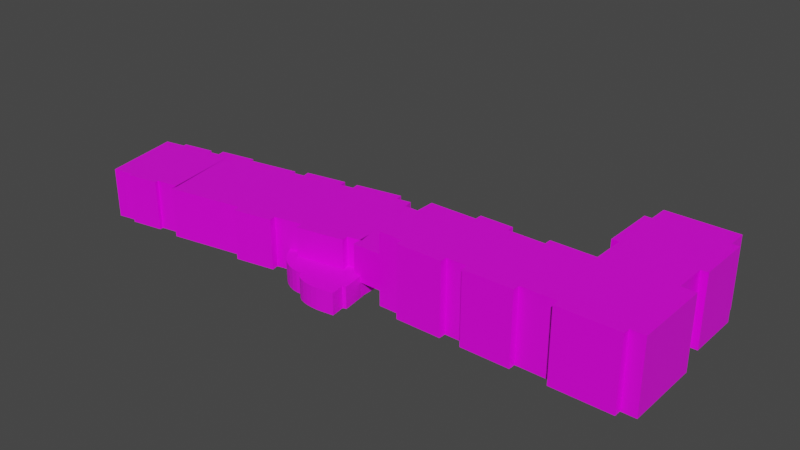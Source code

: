 # Source: TheFrank2.blend  (saved by Blender 2.90.8; exported with 4.5.12 LTS)
import bpy
from mathutils import Matrix  # noqa: F401  (used for matrix-valued properties, if any)

bpy.ops.wm.read_factory_settings(use_empty=True)
scene = bpy.context.scene
scene.name = 'Scene'

# ---- collections
col_collection = bpy.data.collections.new('Collection'); scene.collection.children.link(col_collection)

# ---- images (referenced by path relative to the original .blend; pixels are not part of the script)
import os
ASSET_DIR = os.environ.get("B2B_ASSET_DIR", "")  # directory of the original .blend (textures are referenced by path, not embedded)
HERE = os.path.dirname(os.path.abspath(__file__))  # packed textures are extracted next to this script under _unpacked/

def load_image(name, relpath, width, height, colorspace="sRGB"):
    """Load a texture the original file referenced (path relative to the .blend, or extracted next to this script)."""
    p = next((c for c in (os.path.join(HERE, relpath), os.path.join(ASSET_DIR, relpath)) if relpath and os.path.exists(c)), "")
    if p:
        img = bpy.data.images.load(p, check_existing=True)
        img.name = name
    else:  # same state as the original file: an image datablock whose file is absent (Cycles renders it pink)
        img = bpy.data.images.new(name, width, height)
        img.source = "FILE"
        img.filepath = "//" + (relpath or name)
    img.colorspace_settings.name = colorspace
    return img
img_material_base_color = load_image('Material Base Color', 'Downloads/Frank1.png', 1024, 1024, 'sRGB')
img_material_001_base_color = load_image('Material.001 Base Color', 'Downloads/Frank2.png', 1024, 1024, 'sRGB')

# ---- materials (node trees are filled in below, after node groups)
mat_material = bpy.data.materials.new('Material')
mat_material.alpha_threshold = 0.0
mat_material.use_transparent_shadow = False
mat_material.line_color = (0.0, 0.0, 0.0, 1.0)
mat_material_001 = bpy.data.materials.new('Material.001')
mat_material_001.use_transparent_shadow = False

# ---- material node trees
mat_material.use_nodes = True; mat_material.node_tree.nodes.clear()
_N = mat_material.node_tree.nodes; _L = mat_material.node_tree.links
n0 = _N.new('ShaderNodeOutputMaterial'); n0.name = 'Material Output'; n0.location = (300, 300)
n1 = _N.new('ShaderNodeBsdfPrincipled'); n1.name = 'Principled BSDF'; n1.location = (10, 300)
n1.distribution = 'GGX'
n1.subsurface_method = 'RANDOM_WALK_SKIN'
n1.inputs[2].default_value = 0.4
n1.inputs[3].default_value = 1.45
n1.inputs[27].default_value = (0.0, 0.0, 0.0, 1.0)
n1.inputs[28].default_value = 1.0
n2 = _N.new('ShaderNodeTexImage'); n2.name = 'Image Texture'; n2.location = (-280, 260)
n2.image = img_material_base_color
_L.new(n1.outputs[0], n0.inputs[0])
_L.new(n2.outputs[0], n1.inputs[0])
n0.is_active_output = True
mat_material_001.use_nodes = True; mat_material_001.node_tree.nodes.clear()
_N = mat_material_001.node_tree.nodes; _L = mat_material_001.node_tree.links
n0 = _N.new('ShaderNodeBsdfPrincipled'); n0.name = 'Principled BSDF'; n0.location = (10, 300)
n0.distribution = 'GGX'
n0.subsurface_method = 'BURLEY'
n0.inputs[3].default_value = 1.45
n0.inputs[27].default_value = (0.0, 0.0, 0.0, 1.0)
n0.inputs[28].default_value = 1.0
n1 = _N.new('ShaderNodeOutputMaterial'); n1.name = 'Material Output'; n1.location = (300, 300)
n2 = _N.new('ShaderNodeTexImage'); n2.name = 'Image Texture'; n2.location = (-280, 260)
n2.image = img_material_001_base_color
_L.new(n0.outputs[0], n1.inputs[0])
_L.new(n2.outputs[0], n0.inputs[0])
n1.is_active_output = True

# ---- world
world_world = bpy.data.worlds.new('World'); scene.world = world_world
world_world.use_nodes = True; world_world.node_tree.nodes.clear()
_N = world_world.node_tree.nodes; _L = world_world.node_tree.links
n0 = _N.new('ShaderNodeOutputWorld'); n0.name = 'World Output'; n0.location = (300, 300)
n1 = _N.new('ShaderNodeBackground'); n1.name = 'Background'; n1.location = (10, 300)
n1.inputs[0].default_value = (0.05088, 0.05088, 0.05088, 1.0)
_L.new(n1.outputs[0], n0.inputs[0])
n0.is_active_output = True
world_world.color = (0.05088, 0.05088, 0.05088)
world_world.use_sun_shadow = False
world_world.sun_shadow_jitter_overblur = 0.0

# ---- meshes
me_cube = bpy.data.meshes.new('Cube')
me_cube.from_pydata([(1.0, 1.0, 1.0), (1.0, 1.0, -1.0), (1.0, -1.0, 1.0), (1.0, -1.0, -1.0), (-1.0, 1.0, 1.0), (-1.0, 1.0, -1.0), (-1.0, -1.0, 1.0), (-1.0, -1.0, -1.0), (-1.0, -0.25, -1.0), (1.0, -0.25, 1.0), (-1.0, -0.25, 1.0), (1.0, -0.25, -1.0), (-5.5, -0.25, -1.0), (-5.5, -1.0, -1.0), (-5.5, -1.0, 1.0), (-5.5, -0.25, 1.0), (-1.0, 0.7812, 1.0), (1.0, 0.7812, -1.0), (-1.0, 0.7812, -1.0), (1.0, 0.7812, 1.0), (-1.0, 0.1883, -1.0), (1.0, 0.1883, 1.0), (-1.0, 0.1883, 1.0), (1.0, 0.1883, -1.0), (-1.2, 0.1883, 1.0), (-1.2, 0.7812, 1.0), (-1.2, 0.7812, -1.0), (-1.2, 0.1883, -1.0), (1.2, 0.1883, -1.0), (1.2, 0.7812, -1.0), (1.2, 0.7812, 1.0), (1.2, 0.1883, 1.0), (-1.0, -1.0, 1.0), (-1.0, -1.0, -1.0), (-1.0, -0.25, 1.0), (-1.0, -0.25, -1.0), (-2.238, -1.0, 1.0), (-2.238, -0.25, 1.0), (-2.238, -1.0, -1.0), (-2.238, -0.25, -1.0), (-2.238, -0.1731, -1.0), (-1.0, -0.1731, -1.0), (-1.0, -0.1731, 1.0), (-2.238, -0.1731, 1.0), (-1.619, -1.0, -1.0), (-1.619, -0.25, -1.0), (-1.619, -1.0, 1.0), (-1.619, -0.25, 1.0), (-1.619, -0.1731, -1.0), (-1.619, -0.1731, 1.0), (-0.65, 1.0, -1.0), (-0.65, -1.0, 1.0), (-0.65, -1.0, -1.0), (-0.65, 1.0, 1.0), (-0.65, -0.25, -1.0), (-0.65, -0.25, 1.0), (-0.65, 0.7812, 1.0), (-0.65, 0.7812, -1.0), (-0.65, 0.1883, 1.0), (-0.65, 0.1883, -1.0), (1.0, -1.077, 1.0), (1.0, -1.077, -1.0), (-0.65, -1.077, -1.0), (-0.65, -1.077, 1.0), (-1.0, -0.1733, -1.0), (1.0, -0.1733, 1.0), (-1.0, -0.1733, 1.0), (1.0, -0.1733, -1.0), (-0.65, -0.1733, 1.0), (-0.65, -0.1733, -1.0), (1.4, -1.0, 1.0), (1.4, -1.0, -1.0), (1.4, -0.25, 1.0), (1.4, -0.1733, 1.0), (1.4, -0.25, -1.0), (1.4, -0.1733, -1.0), (-2.972, -1.0, 1.0), (-2.972, -0.25, 1.0), (-2.972, -1.0, -1.0), (-2.972, -0.25, -1.0), (-1.619, -1.077, 1.0), (-2.238, -1.077, 1.0), (-2.972, -1.077, -1.0), (-2.238, -1.077, -1.0), (-1.619, -1.077, -1.0), (-2.972, -1.077, 1.0), (-3.54, -1.0, 1.0), (-3.54, -0.25, 1.0), (-3.54, -1.0, -1.0), (-3.54, -0.25, -1.0), (-4.814, -1.0, 1.0), (-4.814, -0.25, 1.0), (-4.814, -1.0, -1.0), (-4.814, -0.25, -1.0), (-4.814, -1.077, -1.0), (-3.54, -1.077, -1.0), (-3.54, -1.077, 1.0), (-4.814, -1.077, 1.0), (-3.256, -1.0, -1.0), (-3.256, -0.25, -1.0), (-3.256, -1.0, 1.0), (-3.256, -0.25, 1.0), (-4.177, -1.0, -1.0), (-4.177, -0.25, -1.0), (-4.177, -1.0, 1.0), (-4.177, -0.25, 1.0), (-4.177, -1.077, -1.0), (-4.177, -1.077, 1.0), (-3.256, -0.1731, 1.0), (-3.54, -0.1731, 1.0), (-4.177, -0.1731, -1.0), (-3.54, -0.1731, -1.0), (-3.256, -0.1731, -1.0), (-4.177, -0.1731, 1.0), (1.0, 1.0, 0.3), (-1.0, -1.0, 0.3), (1.0, -1.0, 0.3), (-1.0, 1.0, 0.3), (-1.0, -0.25, 0.3), (-5.5, -1.0, 0.4), (-5.5, -0.25, 0.4), (1.0, 0.7812, 0.3), (-1.0, 0.7812, 0.3), (-1.0, 0.1883, 0.3), (1.0, 0.1883, 0.3), (-1.2, 0.7812, 0.3), (-1.2, 0.1883, 0.3), (1.2, 0.7812, 0.3), (1.2, 0.1883, 0.3), (-1.0, -0.25, 0.3), (-1.0, -1.0, 0.3), (-2.238, -0.25, 0.3), (-1.0, -0.1731, 0.3), (-2.238, -0.1731, 0.3), (-1.619, -0.1731, 0.3), (-1.619, -1.0, 0.3), (-0.65, 1.0, 0.3), (-0.65, -1.0, 0.3), (1.0, -1.077, 0.3), (-0.65, -1.077, 0.3), (-1.0, -0.1733, 0.3), (1.0, -0.1733, 0.3), (1.4, -1.0, 0.3), (1.4, -0.25, 0.3), (1.4, -0.1733, 0.3), (-2.972, -0.25, 0.3), (-2.972, -1.0, 0.3), (-2.238, -1.077, 0.3), (-1.619, -1.077, 0.3), (-2.972, -1.077, 0.3), (-3.54, -1.0, 0.3), (-4.814, -0.25, 0.4), (-4.814, -1.0, 0.3), (-3.54, -1.077, 0.3), (-4.814, -1.077, 0.3), (-3.256, -1.0, 0.3), (-3.256, -0.25, 0.3), (-4.177, -1.077, 0.3), (-4.177, -0.25, 0.3), (-3.54, -0.1731, 0.3), (-3.256, -0.1731, 0.3), (-4.177, -0.1731, 0.3), (-5.5, -0.09615, 0.4), (-5.5, -0.09615, -1.0), (-4.814, -0.09615, -1.0), (-4.814, -0.09615, 0.4), (-1.0, -0.7563, -1.0), (1.0, -0.7563, 1.0), (-1.0, -0.7563, 1.0), (1.0, -0.7563, -1.0), (-5.5, -0.7563, -1.0), (-5.5, -0.7563, 1.0), (-1.0, -0.7563, -1.0), (-1.0, -0.7563, 1.0), (-2.238, -0.7563, -1.0), (-2.238, -0.7563, 1.0), (-1.619, -0.7563, 1.0), (-1.619, -0.7563, -1.0), (-0.65, -0.7563, -1.0), (-0.65, -0.7563, 1.0), (1.4, -0.7563, 1.0), (1.4, -0.7563, -1.0), (-2.972, -0.7563, -1.0), (-2.972, -0.7563, 1.0), (-3.54, -0.7563, -1.0), (-3.54, -0.7563, 1.0), (-4.814, -0.7563, -1.0), (-4.814, -0.7563, 1.0), (-3.256, -0.7563, 1.0), (-3.256, -0.7563, -1.0), (-4.177, -0.7563, 1.0), (-4.177, -0.7563, -1.0), (1.4, -0.7563, 0.3), (-5.5, -0.7563, 0.4), (1.0, 1.0, -0.5775), (1.0, -1.0, -0.5775), (-1.0, 1.0, -0.5775), (-1.0, -0.25, -0.5775), (-5.5, -0.25, -0.5775), (1.0, 0.7812, -0.5775), (-1.0, 0.7812, -0.5775), (-1.0, 0.1883, -0.5775), (1.0, 0.1883, -0.5775), (-1.2, 0.7812, -0.5775), (-1.2, 0.1883, -0.5775), (1.2, 0.7812, -0.5775), (1.2, 0.1883, -0.5775), (-1.0, -1.0, -0.5775), (-1.619, -1.0, -0.5775), (-0.65, 1.0, -0.5775), (-0.65, -1.0, -0.5775), (1.0, -1.077, -0.5775), (-0.65, -1.077, -0.5775), (-1.0, -0.1733, -0.5775), (1.0, -0.1733, -0.5775), (1.4, -1.0, -0.5775), (1.4, -0.25, -0.5775), (1.4, -0.1733, -0.5775), (-2.972, -1.0, -0.5775), (-2.238, -1.077, -0.5775), (-1.619, -1.077, -0.5775), (-2.972, -1.077, -0.5775), (-3.54, -1.0, -0.5775), (-4.814, -1.0, -0.5775), (-3.54, -1.077, -0.5775), (-4.814, -1.077, -0.5775), (-3.256, -1.0, -0.5775), (-4.177, -1.077, -0.5775), (-1.0, -1.0, -0.5775), (-5.5, -1.0, -0.5775), (-1.0, -0.25, -0.5775), (-2.238, -0.25, -0.5775), (-1.0, -0.1731, -0.5775), (-2.238, -0.1731, -0.5775), (-1.619, -0.1731, -0.5775), (-2.972, -0.25, -0.5775), (-4.814, -0.25, -0.5775), (-3.256, -0.25, -0.5775), (-4.177, -0.25, -0.5775), (-3.54, -0.1731, -0.5775), (-3.256, -0.1731, -0.5775), (-4.177, -0.1731, -0.5775), (-5.5, -0.09615, -0.5775), (-4.814, -0.09615, -0.5775), (-5.5, -0.7563, -0.5775), (1.4, -0.7563, -0.5775), (-6.1, -1.0, -0.5775), (-6.1, -1.0, 0.4), (-6.1, -0.7563, 0.4), (-6.1, -0.25, 0.4), (-6.1, -0.09615, 0.4), (-6.1, -0.25, -0.5775), (-6.1, -0.09615, -0.5775), (-6.1, -0.7563, -0.5775), (-6.3, -1.0, -0.5775), (-6.3, -1.0, 0.4), (-6.341, -0.7563, 0.4), (-6.58, -0.25, 0.4), (-6.645, -0.09615, 0.4), (-6.58, -0.25, -0.5775), (-6.645, -0.09615, -0.5775), (-6.341, -0.7563, -0.5775), (-6.1, -1.0, -0.9775), (-6.1, -0.7563, -0.9775), (-6.1, -0.25, -0.9775), (-6.1, -0.09615, -0.9775), (-6.3, -1.0, -0.9775), (-6.3, -0.7563, -0.9775), (-6.58, -0.25, -0.9775), (-6.645, -0.09615, -0.9775), (-14.15, -1.363, -1.0), (-14.15, -1.363, 0.4), (-14.57, -0.5307, -1.0), (-14.57, -0.5307, 0.4), (-6.276, -0.9054, -1.0), (-6.276, -0.9054, 0.4), (-6.693, 0.003627, -1.0), (-6.693, 0.003627, 0.4), (-14.15, -1.363, -0.405), (-14.57, -0.5307, -0.405), (-6.693, 0.003627, -0.405), (-6.276, -0.9054, -0.405), (-7.087, -0.02309, -1.0), (-7.087, -0.02309, 0.4), (-6.67, -0.9321, -1.0), (-6.67, -0.9321, 0.4), (-6.67, -0.9321, -0.405), (-7.087, -0.02309, -0.405), (-8.397, -0.1119, -1.0), (-7.98, -1.021, 0.4), (-7.98, -1.021, -0.405), (-8.397, -0.1119, 0.4), (-7.98, -1.021, -1.0), (-8.397, -0.1119, -0.405), (-6.636, -1.008, 0.4), (-6.636, -1.008, -0.405), (-7.945, -1.097, 0.4), (-7.945, -1.097, -0.405), (-8.432, -0.03616, 0.4), (-7.122, 0.05267, 0.4), (-8.432, -0.03616, -0.405), (-7.122, 0.05267, -0.405), (-7.122, 0.05267, -1.0), (-8.432, -0.03616, -1.0), (-8.767, -0.137, -1.0), (-8.351, -1.046, 0.4), (-8.351, -1.046, -0.405), (-8.767, -0.137, 0.4), (-8.351, -1.046, -1.0), (-8.767, -0.137, -0.405), (-9.928, -0.2158, -1.0), (-9.511, -1.125, 0.4), (-12.42, -0.385, -1.0), (-9.928, -0.2158, 0.4), (-9.511, -1.125, -1.0), (-9.928, -0.2158, -0.405), (-9.963, -0.14, 0.4), (-8.802, -0.06129, 0.4), (-9.963, -0.14, -0.405), (-8.802, -0.06129, -0.405), (-8.802, -0.06129, -1.0), (-9.963, -0.14, -1.0), (-9.174, -0.1646, 0.4), (-8.757, -1.074, -1.0), (-9.174, -0.1646, -1.0), (-8.757, -1.074, 0.4), (-8.757, -1.074, -0.405), (-9.208, -0.08884, 0.4), (-9.208, -0.08884, -0.405), (-9.208, -0.08884, -1.0), (-10.28, -0.2394, -1.0), (-9.86, -1.148, 0.4), (-9.86, -1.148, -0.405), (-10.28, -0.2394, 0.4), (-9.86, -1.148, -1.0), (-10.28, -0.2394, -0.405), (-8.722, -1.149, 0.4), (-9.477, -1.201, 0.4), (-8.722, -1.149, -0.405), (-9.477, -1.201, -0.405), (-9.825, -1.224, -1.0), (-9.477, -1.201, -1.0), (-8.722, -1.149, -1.0), (-9.825, -1.224, 0.4), (-9.825, -1.224, -0.405), (-12.01, -1.294, 0.4), (-12.01, -1.294, -0.405), (-12.42, -0.385, 0.4), (-12.01, -1.294, -1.0), (-12.42, -0.385, -0.405), (-12.42, -0.385, -1.0), (-12.01, -1.217, 0.4), (-12.01, -1.217, -0.405), (-12.42, -0.385, 0.4), (-12.01, -1.217, -1.0), (-12.42, -0.385, -0.405), (-13.98, -0.4906, -1.0), (-13.56, -1.323, 0.4), (-13.56, -1.323, -0.405), (-13.98, -0.4906, 0.4), (-13.56, -1.323, -1.0), (-13.98, -0.4906, -0.405), (-13.09, -0.4299, 0.4), (-12.67, -1.262, -1.0), (-13.09, -0.4299, -0.405), (-13.09, -0.4299, -1.0), (-12.67, -1.262, 0.4), (-12.67, -1.262, -0.405), (-12.65, -1.3, 0.4), (-13.55, -1.361, 0.4), (-12.65, -1.3, -0.405), (-13.55, -1.361, -0.405), (-13.55, -1.361, -1.0), (-12.65, -1.3, -1.0), (-13.1, -0.392, -1.0), (-14.0, -0.4527, -1.0), (-14.0, -0.4527, 0.4), (-14.0, -0.4527, -0.405), (-13.1, -0.392, 0.4), (-13.1, -0.392, -0.405), (-11.73, -0.3377, 0.4), (-11.31, -1.247, -1.0), (-11.73, -0.3377, -0.405), (-11.73, -0.3377, -1.0), (-11.31, -1.247, 0.4), (-11.31, -1.247, -0.405), (-12.75, -0.4075, 0.4), (-12.34, -1.24, -1.0), (-12.75, -0.4075, -0.405), (-12.75, -0.4075, -1.0), (-12.34, -1.24, 0.4), (-12.34, -1.24, -0.405), (-11.76, -0.2619, -1.0), (-12.46, -0.3093, -1.0), (-12.46, -0.3093, 0.4), (-12.46, -0.3093, -0.405), (-12.79, -0.3317, 0.4), (-12.46, -0.3093, 0.4), (-12.79, -0.3317, -0.405), (-12.46, -0.3093, -0.405), (-12.46, -0.3093, -1.0), (-11.76, -0.2619, 0.4), (-11.76, -0.2619, -0.405), (-12.79, -0.3317, -1.0), (-11.73, -0.3377, 0.4), (-10.28, -0.2394, 0.4), (-11.73, -0.3377, -0.405), (-10.28, -0.2394, -0.405), (-10.28, -0.2394, -1.0), (-11.73, -0.3377, -1.0), (-11.74, -0.2998, 0.4), (-10.29, -0.2015, 0.4), (-11.74, -0.2998, -0.405), (-10.29, -0.2015, -0.405), (-10.29, -0.2015, -1.0), (-11.74, -0.2998, -1.0), (-8.459, -0.9045, -1.0), (-8.459, -0.9045, -0.4), (-6.113, -1.244, -1.0), (-6.113, -1.244, -0.4), (-6.28, -0.7867, -1.0), (-6.28, -0.7867, -0.4), (-7.469, -0.851, -1.0), (-7.469, -0.851, -0.4), (-7.302, -1.308, -1.0), (-7.302, -1.308, -0.4), (-6.058, -1.396, -0.4), (-6.058, -1.396, -1.0), (-7.302, -1.308, -1.0), (-8.459, -0.9045, -1.0), (-7.459, -1.311, -1.0), (-7.616, -1.302, -1.0), (-7.77, -1.282, -1.0), (-7.916, -1.252, -1.0), (-8.051, -1.212, -1.0), (-8.172, -1.163, -1.0), (-8.275, -1.106, -1.0), (-8.359, -1.043, -1.0), (-8.421, -0.9753, -1.0), (-8.459, -0.9045, -0.4), (-7.302, -1.308, -0.4), (-8.421, -0.9753, -0.4), (-8.359, -1.043, -0.4), (-8.275, -1.106, -0.4), (-8.172, -1.163, -0.4), (-8.051, -1.212, -0.4), (-7.916, -1.252, -0.4), (-7.77, -1.282, -0.4), (-7.616, -1.302, -0.4), (-7.459, -1.311, -0.4), (-6.36, -1.412, -1.0), (-7.302, -1.308, -1.0), (-6.534, -1.419, -1.0), (-6.703, -1.419, -1.0), (-6.862, -1.413, -1.0), (-7.003, -1.402, -1.0), (-7.122, -1.385, -1.0), (-7.213, -1.363, -1.0), (-7.274, -1.337, -1.0), (-7.302, -1.308, -0.4), (-6.36, -1.412, -0.4), (-7.274, -1.337, -0.4), (-7.213, -1.363, -0.4), (-7.122, -1.385, -0.4), (-7.003, -1.402, -0.4), (-6.862, -1.413, -0.4), (-6.703, -1.419, -0.4), (-6.534, -1.419, -0.4), (-6.181, -0.7814, -0.4), (-6.181, -0.7814, -1.0), (-6.014, -1.238, -1.0), (-6.014, -1.238, -0.4)], [], [(179, 168, 6, 51), (137, 51, 6, 115), (122, 16, 4, 117), (178, 169, 3, 52), (11, 67, 75, 74), (136, 53, 0, 114), (141, 65, 73, 144), (69, 67, 11, 54), (152, 90, 14, 119), (68, 66, 10, 55), (193, 171, 15, 120), (187, 91, 15, 171), (186, 92, 13, 170), (236, 93, 164, 243), (53, 4, 16, 56), (50, 1, 17, 57), (114, 0, 19, 121), (18, 20, 27, 26), (140, 66, 22, 123), (56, 16, 22, 58), (57, 17, 23, 59), (121, 19, 30, 127), (126, 24, 25, 125), (22, 16, 25, 24), (200, 18, 26, 203), (123, 22, 24, 126), (127, 30, 31, 128), (202, 23, 28, 206), (19, 21, 31, 30), (23, 17, 29, 28), (197, 8, 35, 230), (166, 7, 33, 172), (168, 10, 34, 173), (115, 6, 32, 130), (47, 34, 42, 49), (177, 44, 38, 174), (176, 47, 37, 175), (218, 78, 82, 221), (234, 48, 40, 233), (45, 39, 40, 48), (131, 37, 43, 133), (230, 35, 41, 232), (35, 45, 48, 41), (232, 41, 48, 234), (130, 32, 46, 135), (173, 34, 47, 176), (172, 33, 44, 177), (37, 47, 49, 43), (18, 57, 59, 20), (19, 56, 58, 21), (5, 50, 57, 18), (0, 53, 56, 19), (65, 68, 55, 9), (64, 69, 54, 8), (117, 4, 53, 136), (166, 178, 52, 7), (52, 3, 61, 62), (167, 179, 51, 2), (138, 60, 63, 139), (116, 2, 60, 138), (210, 52, 62, 212), (2, 51, 63, 60), (20, 59, 69, 64), (21, 58, 68, 65), (118, 10, 66, 140), (58, 22, 66, 68), (59, 23, 67, 69), (124, 21, 65, 141), (192, 180, 70, 142), (144, 73, 72, 143), (195, 3, 71, 215), (169, 11, 74, 181), (65, 9, 72, 73), (167, 2, 70, 180), (231, 39, 79, 235), (174, 38, 78, 182), (175, 37, 77, 183), (36, 76, 85, 81), (148, 80, 81, 147), (147, 81, 85, 149), (78, 38, 83, 82), (135, 46, 80, 148), (46, 36, 81, 80), (38, 44, 84, 83), (237, 99, 112, 240), (189, 98, 88, 184), (188, 101, 87, 185), (155, 100, 86, 150), (238, 103, 93, 236), (191, 102, 92, 186), (190, 105, 91, 187), (102, 88, 95, 106), (157, 107, 97, 154), (150, 86, 96, 153), (104, 90, 97, 107), (223, 92, 94, 225), (146, 76, 100, 155), (183, 77, 101, 188), (182, 78, 98, 189), (235, 79, 99, 237), (86, 104, 107, 96), (153, 96, 107, 157), (92, 102, 106, 94), (185, 87, 105, 190), (184, 88, 102, 191), (105, 87, 109, 113), (240, 112, 111, 239), (239, 111, 110, 241), (89, 103, 110, 111), (99, 89, 111, 112), (87, 101, 108, 109), (158, 105, 113, 161), (238, 158, 161, 241), (109, 159, 161, 113), (108, 160, 159, 109), (224, 153, 157, 227), (77, 145, 156, 101), (218, 146, 155, 226), (90, 152, 154, 97), (222, 150, 153, 224), (227, 157, 154, 225), (105, 158, 151, 91), (226, 155, 150, 222), (101, 156, 160, 108), (208, 135, 148, 220), (219, 147, 149, 221), (220, 148, 147, 219), (37, 131, 145, 77), (2, 116, 142, 70), (217, 144, 143, 216), (245, 192, 142, 215), (202, 124, 141, 214), (197, 118, 140, 213), (51, 137, 139, 63), (195, 116, 138, 211), (211, 138, 139, 212), (196, 117, 136, 209), (207, 130, 135, 208), (42, 132, 134, 49), (34, 129, 132, 42), (231, 131, 133, 233), (49, 134, 133, 43), (76, 146, 149, 85), (228, 115, 130, 207), (10, 118, 129, 34), (21, 124, 128, 31), (205, 127, 128, 206), (201, 123, 126, 204), (16, 122, 125, 25), (204, 126, 125, 203), (199, 121, 127, 205), (213, 140, 123, 201), (194, 114, 121, 199), (91, 151, 120, 15), (242, 198, 251, 252), (223, 152, 119, 229), (214, 141, 144, 217), (209, 136, 114, 194), (200, 122, 117, 196), (210, 137, 115, 228), (243, 164, 163, 242), (120, 151, 165, 162), (93, 12, 163, 164), (193, 120, 249, 248), (244, 229, 246, 253), (216, 143, 192, 245), (89, 184, 191, 103), (86, 185, 190, 104), (79, 182, 189, 99), (76, 183, 188, 100), (104, 190, 187, 90), (103, 191, 186, 93), (100, 188, 185, 86), (99, 189, 184, 89), (36, 175, 183, 76), (39, 174, 182, 79), (9, 167, 180, 72), (3, 169, 181, 71), (143, 72, 180, 192), (9, 55, 179, 167), (8, 54, 178, 166), (35, 172, 177, 45), (32, 173, 176, 46), (46, 176, 175, 36), (45, 177, 174, 39), (6, 168, 173, 32), (8, 166, 172, 35), (93, 186, 170, 12), (90, 187, 171, 14), (119, 14, 171, 193), (54, 11, 169, 178), (55, 10, 168, 179), (74, 216, 245, 181), (13, 229, 244, 170), (12, 198, 242, 163), (165, 243, 242, 162), (52, 210, 228, 7), (18, 200, 196, 5), (50, 209, 194, 1), (67, 214, 217, 75), (92, 223, 229, 13), (170, 244, 198, 12), (1, 194, 199, 17), (64, 213, 201, 20), (17, 199, 205, 29), (27, 204, 203, 26), (20, 201, 204, 27), (29, 205, 206, 28), (7, 228, 207, 33), (39, 231, 233, 40), (33, 207, 208, 44), (5, 196, 209, 50), (61, 211, 212, 62), (3, 195, 211, 61), (8, 197, 213, 64), (23, 202, 214, 67), (181, 245, 215, 71), (75, 217, 216, 74), (84, 220, 219, 83), (83, 219, 221, 82), (44, 208, 220, 84), (98, 226, 222, 88), (106, 227, 225, 94), (88, 222, 224, 95), (78, 218, 226, 98), (95, 224, 227, 106), (103, 238, 241, 110), (159, 239, 241, 161), (160, 240, 239, 159), (145, 235, 237, 156), (152, 223, 225, 154), (158, 238, 236, 151), (156, 237, 240, 160), (131, 231, 235, 145), (116, 195, 215, 142), (137, 210, 212, 139), (132, 232, 234, 134), (129, 230, 232, 132), (134, 234, 233, 133), (146, 218, 221, 149), (118, 197, 230, 129), (124, 202, 206, 128), (122, 200, 203, 125), (151, 236, 243, 165), (246, 254, 266, 262), (246, 247, 255, 254), (249, 250, 258, 257), (229, 119, 247, 246), (120, 162, 250, 249), (198, 244, 253, 251), (162, 242, 252, 250), (119, 193, 248, 247), (261, 256, 257, 259), (259, 257, 258, 260), (254, 255, 256, 261), (253, 246, 262, 263), (250, 252, 260, 258), (247, 248, 256, 255), (248, 249, 257, 256), (251, 253, 263, 264), (264, 263, 267, 268), (263, 262, 266, 267), (265, 264, 268, 269), (261, 259, 268, 267), (254, 261, 267, 266), (260, 252, 265, 269), (252, 251, 264, 265), (259, 260, 269, 268), (278, 271, 273, 279), (287, 283, 277, 280), (280, 277, 275, 281), (358, 357, 271, 278), (282, 276, 274, 284), (359, 273, 271, 357), (360, 358, 278, 270), (276, 280, 281, 274), (282, 287, 280, 276), (270, 278, 279, 272), (283, 287, 301, 299), (274, 281, 286, 284), (277, 283, 285, 275), (288, 282, 284, 292), (281, 275, 285, 286), (287, 282, 302, 301), (309, 307, 291, 293), (304, 288, 292, 308), (304, 309, 293, 288), (284, 286, 290, 292), (283, 291, 289, 285), (285, 289, 296, 294), (295, 294, 296, 297), (290, 286, 295, 297), (289, 290, 297, 296), (286, 285, 294, 295), (303, 300, 301, 302), (300, 298, 299, 301), (288, 293, 300, 303), (293, 291, 298, 300), (291, 283, 299, 298), (282, 288, 303, 302), (315, 313, 316, 318), (324, 304, 308, 323), (310, 315, 318, 321), (292, 290, 306, 308), (291, 307, 305, 289), (290, 289, 305, 306), (335, 333, 313, 315), (330, 310, 314, 334), (330, 335, 315, 310), (332, 334, 340, 344), (322, 313, 311, 325), (331, 332, 344, 343), (329, 328, 319, 320), (328, 327, 317, 319), (322, 307, 317, 327), (324, 310, 321, 329), (307, 309, 319, 317), (309, 304, 320, 319), (304, 324, 329, 320), (313, 322, 327, 316), (318, 316, 327, 328), (321, 318, 328, 329), (306, 305, 325, 326), (307, 322, 325, 305), (308, 306, 326, 323), (310, 324, 323, 314), (383, 382, 406, 409), (383, 330, 334, 381), (380, 333, 405, 404), (334, 314, 341, 340), (313, 333, 331, 311), (311, 331, 343, 337), (342, 338, 339, 341), (338, 336, 337, 339), (341, 339, 344, 340), (339, 337, 343, 344), (323, 326, 338, 342), (314, 323, 342, 341), (326, 325, 336, 338), (325, 311, 337, 336), (355, 353, 347, 349), (350, 312, 348, 354), (350, 355, 349, 312), (381, 385, 346, 348), (380, 347, 345, 384), (385, 384, 345, 346), (349, 347, 394, 395), (389, 350, 354, 387), (350, 389, 403, 400), (348, 346, 352, 354), (347, 353, 351, 345), (346, 345, 351, 352), (279, 273, 359, 361), (272, 356, 360, 270), (272, 279, 361, 356), (360, 363, 373, 372), (362, 359, 357, 366), (366, 357, 369, 368), (391, 390, 366, 367), (386, 362, 366, 390), (387, 391, 367, 363), (361, 359, 376, 377), (356, 365, 363, 360), (356, 361, 377, 375), (373, 370, 371, 372), (370, 368, 369, 371), (357, 358, 371, 369), (363, 367, 370, 373), (358, 360, 372, 371), (367, 366, 368, 370), (377, 376, 378, 379), (375, 377, 379, 374), (365, 356, 375, 374), (364, 365, 374, 379), (359, 362, 378, 376), (362, 364, 379, 378), (332, 331, 384, 385), (333, 380, 384, 331), (334, 332, 385, 381), (382, 383, 392, 402), (312, 383, 381, 348), (386, 353, 397, 396), (354, 352, 391, 387), (353, 386, 390, 351), (352, 351, 390, 391), (364, 362, 386, 388), (365, 389, 387, 363), (365, 364, 388, 389), (403, 398, 399, 400), (398, 396, 397, 399), (395, 394, 401, 402), (393, 395, 402, 392), (380, 382, 402, 401), (353, 355, 399, 397), (389, 388, 398, 403), (383, 312, 393, 392), (347, 380, 401, 394), (355, 350, 400, 399), (388, 386, 396, 398), (312, 349, 395, 393), (407, 408, 414, 413), (408, 409, 415, 414), (382, 380, 404, 406), (333, 335, 407, 405), (335, 330, 408, 407), (330, 383, 409, 408), (415, 412, 413, 414), (412, 410, 411, 413), (404, 405, 411, 410), (406, 404, 410, 412), (405, 407, 413, 411), (409, 406, 412, 415), (424, 425, 440, 428), (422, 423, 421, 420), (421, 419, 471, 468), (423, 417, 439, 441, 442, 443, 444, 445, 446, 447, 448, 449, 440, 425), (422, 420, 418, 424), (421, 423, 425, 419), (429, 439, 417, 416), (419, 425, 459, 461, 462, 463, 464, 465, 466, 467, 460, 426), (416, 417, 423, 422), (425, 424, 451, 459), (418, 419, 426, 427), (424, 418, 427, 450, 452, 453, 454, 455, 456, 457, 458, 451), (428, 440, 449, 430), (430, 449, 448, 431), (431, 448, 447, 432), (432, 447, 446, 433), (433, 446, 445, 434), (434, 445, 444, 435), (435, 444, 443, 436), (436, 443, 442, 437), (437, 442, 441, 438), (438, 441, 439, 429), (416, 422, 424, 428, 430, 431, 432, 433, 434, 435, 436, 437, 438, 429), (459, 451, 458, 461), (461, 458, 457, 462), (462, 457, 456, 463), (463, 456, 455, 464), (464, 455, 454, 465), (465, 454, 453, 466), (466, 453, 452, 467), (467, 452, 450, 460), (427, 426, 460, 450), (469, 468, 471, 470), (420, 421, 468, 469), (419, 418, 470, 471), (418, 420, 469, 470)])
me_cube.polygons.foreach_set('material_index', [0, 0, 0, 0, 0, 0, 0, 0, 0, 0, 0, 0, 0, 0, 0, 0, 0, 0, 0, 0, 0, 0, 0, 0, 0, 0, 0, 0, 0, 0, 0, 0, 0, 0, 0, 0, 0, 0, 0, 0, 0, 0, 0, 0, 0, 0, 0, 0, 0, 0, 0, 0, 0, 0, 0, 0, 0, 0, 0, 0, 0, 0, 0, 0, 0, 0, 0, 0, 0, 0, 0, 0, 0, 0, 0, 0, 0, 0, 0, 0, 0, 0, 0, 0, 0, 0, 0, 0, 0, 0, 0, 0, 0, 0, 0, 0, 0, 0, 0, 0, 0, 0, 0, 0, 0, 0, 0, 0, 0, 0, 0, 0, 0, 0, 0, 0, 0, 0, 0, 0, 0, 0, 0, 0, 0, 0, 0, 0, 0, 0, 0, 0, 0, 0, 0, 0, 0, 0, 0, 0, 0, 0, 0, 0, 0, 0, 0, 0, 0, 0, 0, 0, 0, 0, 0, 0, 0, 0, 0, 0, 0, 0, 0, 0, 0, 0, 0, 0, 0, 0, 0, 0, 0, 0, 0, 0, 0, 0, 0, 0, 0, 0, 0, 0, 0, 0, 0, 0, 0, 0, 0, 0, 0, 0, 0, 0, 0, 0, 0, 0, 0, 0, 0, 0, 0, 0, 0, 0, 0, 0, 0, 0, 0, 0, 0, 0, 0, 0, 0, 0, 0, 0, 0, 0, 0, 0, 0, 0, 0, 0, 0, 0, 0, 0, 0, 0, 0, 0, 0, 0, 0, 0, 0, 0, 0, 0, 0, 0, 0, 0, 0, 0, 0, 0, 0, 0, 0, 0, 0, 0, 0, 0, 0, 0, 0, 0, 0, 0, 0, 0, 0, 0, 0, 0, 0, 0, 0, 0, 0, 0, 0, 0, 0, 0, 0, 0, 0, 0, 0, 0, 0, 0, 0, 0, 0, 0, 0, 0, 0, 0, 0, 0, 0, 0, 0, 0, 0, 0, 0, 0, 0, 0, 0, 0, 0, 0, 0, 0, 0, 0, 0, 0, 0, 0, 0, 0, 0, 0, 0, 0, 0, 0, 0, 0, 0, 0, 0, 0, 0, 0, 0, 0, 0, 0, 0, 0, 0, 0, 0, 0, 0, 0, 0, 0, 0, 0, 0, 0, 0, 0, 0, 0, 0, 0, 0, 0, 0, 0, 0, 0, 0, 0, 0, 0, 0, 0, 0, 0, 0, 0, 0, 0, 0, 0, 0, 0, 0, 0, 0, 0, 0, 0, 0, 0, 0, 0, 0, 0, 0, 0, 0, 0, 0, 0, 0, 0, 0, 0, 0, 0, 0, 0, 1, 1, 1, 1, 1, 1, 1, 1, 1, 1, 1, 1, 1, 1, 1, 1, 1, 1, 1, 1, 1, 1, 1, 1, 1, 1, 1, 1, 1, 1, 1, 1, 1, 1, 1, 1])
_uv = me_cube.uv_layers.new(name='UVMap')
_uv.uv.foreach_set('vector', [0.3484, 0.04911, 0.3484, 0.01786, 0.37, 0.01786, 0.37, 0.04911, 0.9717, 0.1161, 0.9717, 0.1786, 0.9408, 0.1786, 0.9408, 0.1161, 0.9731, 0.5804, 0.9731, 0.6429, 0.9541, 0.6429, 0.9541, 0.5804, 0.3484, 0.4152, 0.3484, 0.2679, 0.37, 0.2679, 0.37, 0.4152, 0.3036, 0.2679, 0.2968, 0.2679, 0.2968, 0.2321, 0.3036, 0.2321, 0.224, 0.5268, 0.224, 0.4643, 0.3699, 0.4643, 0.3699, 0.5268, 0.7565, 0.7589, 0.7565, 0.8214, 0.7211, 0.8214, 0.7211, 0.7589, 0.2968, 0.4152, 0.2968, 0.2679, 0.3036, 0.2679, 0.3036, 0.4152, 0.5435, 0.2843, 0.5435, 0.2218, 0.6041, 0.2218, 0.6041, 0.2753, 0.2968, 0.04911, 0.2968, 0.01786, 0.3036, 0.01786, 0.3036, 0.04911, 0.1336, 0.8722, 0.1866, 0.8721, 0.1866, 0.9167, 0.1336, 0.9167, 0.5151, 0.06124, 0.4703, 0.06124, 0.4703, 4.257e-08, 0.5151, 0.0, 0.4051, 0.06124, 0.3836, 0.06124, 0.3836, 0.0, 0.4051, 0.0, 0.3379, 0.9023, 0.3379, 0.8646, 0.3513, 0.8646, 0.3513, 0.9023, 0.193, 0.04911, 0.193, 0.01786, 0.2124, 0.01786, 0.2124, 0.04911, 0.193, 0.4152, 0.193, 0.2679, 0.2124, 0.2679, 0.2124, 0.4152, 0.942, 0.2843, 0.942, 0.2218, 0.9612, 0.2218, 0.9612, 0.2843, 0.2124, 0.4464, 0.2648, 0.4464, 0.2648, 0.4643, 0.2124, 0.4643, 0.6322, 0.902, 0.6322, 0.9645, 0.6007, 0.9645, 0.6007, 0.902, 0.2124, 0.04911, 0.2124, 0.01786, 0.2648, 0.01786, 0.2648, 0.04911, 0.2124, 0.4152, 0.2124, 0.2679, 0.2648, 0.2679, 0.2648, 0.4152, 0.9612, 0.2843, 0.9612, 0.2218, 0.9789, 0.2218, 0.9789, 0.2843, 0.942, 0.3379, 0.942, 0.4004, 0.8904, 0.4003, 0.8904, 0.3378, 0.2648, 0.01786, 0.2124, 0.01786, 0.2124, 2.129e-08, 0.2648, 0.0, 0.9894, 0.1408, 0.9894, 0.1786, 0.9717, 0.1786, 0.9717, 0.1408, 0.05472, 0.7882, 0.05472, 0.7257, 0.07241, 0.7257, 0.07241, 0.7882, 0.9408, 0.1161, 0.9408, 0.1786, 0.8889, 0.1786, 0.8889, 0.1161, 0.9886, 0.8268, 0.9886, 0.8646, 0.9709, 0.8646, 0.9709, 0.8268, 0.2124, 0.1964, 0.2648, 0.1964, 0.2648, 0.2143, 0.2124, 0.2143, 0.2648, 0.2679, 0.2124, 0.2679, 0.2124, 0.25, 0.2648, 0.25, 0.0, 0.0, 0.0, 0.0, 0.0, 0.0, 0.0, 0.0, 0.0, 0.0, 0.0, 0.0, 0.0, 0.0, 0.0, 0.0, 0.0, 0.0, 0.0, 0.0, 0.0, 0.0, 0.0, 0.0, 0.0, 0.0, 0.0, 0.0, 0.0, 0.0, 0.0, 0.0, 0.4703, 0.3465, 0.4703, 0.4018, 0.4635, 0.4018, 0.4635, 0.3465, 0.4051, 0.3465, 0.3836, 0.3465, 0.3836, 0.2913, 0.4051, 0.2913, 0.5151, 0.3465, 0.4703, 0.3465, 0.4703, 0.2913, 0.5151, 0.2913, 0.9961, 0.1409, 0.9961, 0.1786, 0.9894, 0.1786, 0.9894, 0.1408, 0.2478, 0.6806, 0.2478, 0.6429, 0.3025, 0.6429, 0.3025, 0.6806, 0.4499, 0.3465, 0.4499, 0.2913, 0.4567, 0.2913, 0.4567, 0.3465, 0.9933, 0.5268, 0.9933, 0.4643, 1.0, 0.4643, 1.0, 0.5268, 0.9924, 0.3626, 0.9924, 0.4003, 0.9856, 0.4003, 0.9856, 0.3626, 0.4499, 0.4018, 0.4499, 0.3465, 0.4567, 0.3465, 0.4567, 0.4018, 0.193, 0.6806, 0.193, 0.6429, 0.2478, 0.6429, 0.2478, 0.6806, 2.109e-08, 0.7882, 0.0, 0.7257, 0.05472, 0.7257, 0.05472, 0.7882, 0.5151, 0.4018, 0.4703, 0.4018, 0.4703, 0.3465, 0.5151, 0.3465, 0.4051, 0.4018, 0.3836, 0.4018, 0.3836, 0.3465, 0.4051, 0.3465, 0.4703, 0.2913, 0.4703, 0.3465, 0.4635, 0.3465, 0.4635, 0.2913, 0.2124, 0.4464, 0.2124, 0.4152, 0.2648, 0.4152, 0.2648, 0.4464, 0.2124, 0.1964, 0.2124, 0.04911, 0.2648, 0.04911, 0.2648, 0.1964, 0.193, 0.4464, 0.193, 0.4152, 0.2124, 0.4152, 0.2124, 0.4464, 0.193, 0.1964, 0.193, 0.04911, 0.2124, 0.04911, 0.2124, 0.1964, 0.2968, 0.1964, 0.2968, 0.04911, 0.3036, 0.04911, 0.3036, 0.1964, 0.2968, 0.4464, 0.2968, 0.4152, 0.3036, 0.4152, 0.3036, 0.4464, 0.193, 0.5268, 0.193, 0.4643, 0.224, 0.4643, 0.224, 0.5268, 0.3484, 0.4464, 0.3484, 0.4152, 0.37, 0.4152, 0.37, 0.4464, 0.37, 0.4152, 0.37, 0.2679, 0.3768, 0.2679, 0.3768, 0.4152, 0.3484, 0.1964, 0.3484, 0.04911, 0.37, 0.04911, 0.37, 0.1964, 0.3699, 0.5268, 0.3699, 0.4643, 0.5158, 0.4643, 0.5158, 0.5268, 0.9856, 0.3378, 0.9856, 0.4003, 0.9789, 0.4003, 0.9789, 0.3378, 0.9886, 0.7237, 0.9886, 0.686, 0.9953, 0.686, 0.9953, 0.7237, 0.37, 0.1964, 0.37, 0.04911, 0.3768, 0.04911, 0.3768, 0.1964, 0.2648, 0.4464, 0.2648, 0.4152, 0.2968, 0.4152, 0.2968, 0.4464, 0.2648, 0.1964, 0.2648, 0.04911, 0.2968, 0.04911, 0.2968, 0.1964, 0.6389, 0.902, 0.6389, 0.9645, 0.6322, 0.9645, 0.6322, 0.902, 0.2648, 0.04911, 0.2648, 0.01786, 0.2968, 0.01786, 0.2968, 0.04911, 0.2648, 0.4152, 0.2648, 0.2679, 0.2968, 0.2679, 0.2968, 0.4152, 0.9541, 0.5804, 0.9541, 0.6429, 0.9224, 0.6429, 0.9224, 0.5804, 0.05105, 0.6096, 0.05105, 0.5471, 0.07239, 0.5471, 0.07239, 0.6096, 5.273e-09, 0.6096, 1.055e-08, 0.5471, 0.006716, 0.5471, 0.006716, 0.6096, 0.5144, 0.7837, 0.5144, 0.8214, 0.479, 0.8214, 0.479, 0.7837, 0.3484, 0.2679, 0.3036, 0.2679, 0.3036, 0.2321, 0.3484, 0.2321, 0.2968, 0.1964, 0.3036, 0.1964, 0.3036, 0.2321, 0.2968, 0.2321, 0.3484, 0.1964, 0.37, 0.1964, 0.37, 0.2321, 0.3484, 0.2321, 0.479, 0.7837, 0.479, 0.8214, 0.4141, 0.8214, 0.4141, 0.7837, 0.4051, 0.2913, 0.3836, 0.2913, 0.3836, 0.2258, 0.4051, 0.2258, 0.5151, 0.2913, 0.4703, 0.2913, 0.4703, 0.2258, 0.5151, 0.2258, 0.5367, 0.2913, 0.5367, 0.2258, 0.5435, 0.2258, 0.5435, 0.2913, 0.07339, 0.6096, 0.07339, 0.5471, 0.1281, 0.5471, 0.1281, 0.6096, 0.1281, 0.6096, 0.1281, 0.5471, 0.193, 0.5471, 0.193, 0.6096, 0.3836, 0.2258, 0.3836, 0.2913, 0.3768, 0.2913, 0.3768, 0.2258, 0.751, 0.9375, 0.751, 1.0, 0.7443, 1.0, 0.7443, 0.9375, 0.5367, 0.3465, 0.5367, 0.2913, 0.5435, 0.2913, 0.5435, 0.3465, 0.3836, 0.2913, 0.3836, 0.3465, 0.3768, 0.3465, 0.3768, 0.2913, 0.9731, 0.502, 0.9731, 0.4643, 0.9799, 0.4643, 0.9799, 0.502, 0.4051, 0.2004, 0.3836, 0.2004, 0.3836, 0.175, 0.4051, 0.175, 0.5151, 0.2004, 0.4703, 0.2004, 0.4703, 0.175, 0.5151, 0.175, 0.9458, 0.7485, 0.9458, 0.686, 0.9709, 0.686, 0.9709, 0.7485, 0.6397, 0.502, 0.6397, 0.4643, 0.696, 0.4643, 0.696, 0.502, 0.4051, 0.1181, 0.3836, 0.1181, 0.3836, 0.06124, 0.4051, 0.06124, 0.5151, 0.1181, 0.4703, 0.1181, 0.4703, 0.06124, 0.5151, 0.06124, 0.3836, 0.1181, 0.3836, 0.175, 0.3768, 0.175, 0.3768, 0.1181, 0.7312, 0.2843, 0.7312, 0.2218, 0.7875, 0.2218, 0.7875, 0.2843, 0.9866, 0.5804, 0.9866, 0.6429, 0.9799, 0.6429, 0.9799, 0.5804, 0.5367, 0.1181, 0.5367, 0.06124, 0.5435, 0.06124, 0.5435, 0.1181, 0.9866, 0.502, 0.9866, 0.4643, 0.9933, 0.4643, 0.9933, 0.502, 0.9206, 0.7485, 0.9206, 0.686, 0.9458, 0.686, 0.9458, 0.7485, 0.5151, 0.2258, 0.4703, 0.2258, 0.4703, 0.2004, 0.5151, 0.2004, 0.4051, 0.2258, 0.3836, 0.2258, 0.3836, 0.2004, 0.4051, 0.2004, 0.4141, 0.7837, 0.4141, 0.8214, 0.3889, 0.8214, 0.3889, 0.7837, 0.5367, 0.175, 0.5367, 0.1181, 0.5435, 0.1181, 0.5435, 0.175, 0.6749, 0.2843, 0.6749, 0.2218, 0.7312, 0.2218, 0.7312, 0.2843, 0.3836, 0.06124, 0.3836, 0.1181, 0.3768, 0.1181, 0.3768, 0.06124, 0.5151, 0.175, 0.4703, 0.175, 0.4703, 0.1181, 0.5151, 0.1181, 0.4051, 0.175, 0.3836, 0.175, 0.3836, 0.1181, 0.4051, 0.1181, 0.4703, 0.1181, 0.4703, 0.175, 0.4635, 0.175, 0.4635, 0.1181, 0.6397, 0.6806, 0.6397, 0.6429, 0.6648, 0.6429, 0.6648, 0.6806, 0.6648, 0.6806, 0.6648, 0.6429, 0.7211, 0.6429, 0.7211, 0.6806, 0.4499, 0.175, 0.4499, 0.1181, 0.4567, 0.1181, 0.4567, 0.175, 0.4499, 0.2004, 0.4499, 0.175, 0.4567, 0.175, 0.4567, 0.2004, 0.4703, 0.175, 0.4703, 0.2004, 0.4635, 0.2004, 0.4635, 0.175, 0.9991, 0.3378, 0.9991, 0.4003, 0.9924, 0.4003, 0.9924, 0.3378, 0.9991, 0.2595, 0.9991, 0.3378, 0.9924, 0.3378, 0.9924, 0.2595, 0.6648, 0.8214, 0.6648, 0.7589, 0.7211, 0.7589, 0.7211, 0.8214, 0.6397, 0.8214, 0.6397, 0.7589, 0.6648, 0.7589, 0.6648, 0.8214, 0.6749, 0.3626, 0.6749, 0.2843, 0.7312, 0.2843, 0.7312, 0.3626, 0.4141, 0.6429, 0.4141, 0.7054, 0.3889, 0.7054, 0.3889, 0.6429, 0.9206, 0.8268, 0.9206, 0.7485, 0.9458, 0.7485, 0.9458, 0.8268, 0.9866, 0.6429, 0.9866, 0.5804, 0.9933, 0.5804, 0.9933, 0.6429, 0.9866, 0.502, 0.9866, 0.5804, 0.9799, 0.5804, 0.9799, 0.502, 0.7312, 0.3626, 0.7312, 0.2843, 0.7875, 0.2843, 0.7875, 0.3626, 0.6397, 0.6429, 0.6397, 0.5804, 0.696, 0.5893, 0.696, 0.6429, 0.9458, 0.8268, 0.9458, 0.7485, 0.9709, 0.7485, 0.9709, 0.8268, 0.9731, 0.6429, 0.9731, 0.5804, 0.9799, 0.5804, 0.9799, 0.6429, 0.751, 0.8592, 0.751, 0.9375, 0.7443, 0.9375, 0.7443, 0.8592, 0.1281, 0.688, 0.1281, 0.6096, 0.193, 0.6096, 0.193, 0.688, 0.07339, 0.688, 0.07339, 0.6096, 0.1281, 0.6096, 0.1281, 0.688, 0.479, 0.6429, 0.479, 0.7054, 0.4141, 0.7054, 0.4141, 0.6429, 0.5144, 0.6429, 0.5144, 0.7054, 0.479, 0.7054, 0.479, 0.6429, 5.273e-09, 0.688, 5.273e-09, 0.6096, 0.006716, 0.6096, 0.006716, 0.688, 0.05105, 0.688, 0.05105, 0.6096, 0.07239, 0.6096, 0.07239, 0.688, 0.9541, 0.502, 0.9541, 0.5804, 0.9224, 0.5804, 0.9224, 0.502, 0.6389, 0.8236, 0.6389, 0.902, 0.6322, 0.902, 0.6322, 0.8236, 0.9886, 0.8646, 0.9886, 0.8021, 0.9953, 0.8021, 0.9953, 0.8646, 0.9856, 0.2595, 0.9856, 0.3378, 0.9789, 0.3378, 0.9789, 0.2595, 0.3699, 0.6051, 0.3699, 0.5268, 0.5158, 0.5268, 0.5158, 0.6051, 0.193, 0.6051, 0.193, 0.5268, 0.224, 0.5268, 0.224, 0.6051, 3.164e-08, 0.8666, 2.109e-08, 0.7882, 0.05472, 0.7882, 0.05472, 0.8666, 0.193, 0.8214, 0.193, 0.7589, 0.2478, 0.7589, 0.2478, 0.8214, 0.9924, 0.2218, 0.9924, 0.2843, 0.9856, 0.2843, 0.9856, 0.2218, 0.9933, 0.6051, 0.9933, 0.5268, 1.0, 0.5268, 1.0, 0.6051, 0.2478, 0.8214, 0.2478, 0.7589, 0.3025, 0.7589, 0.3025, 0.8214, 0.9961, 1.99e-06, 0.9961, 0.0625, 0.9894, 0.0625, 0.9894, 0.0, 0.0, 0.0, 0.0, 0.0, 0.0, 0.0, 0.0, 0.0, 0.0, 0.0, 0.0, 0.0, 0.0, 0.0, 0.0, 0.0, 0.9886, 0.686, 0.9886, 0.7485, 0.9709, 0.7485, 0.9709, 0.686, 0.9408, 0.03772, 0.9408, 0.1161, 0.8889, 0.1161, 0.8889, 0.03772, 0.05472, 0.8666, 0.05472, 0.7882, 0.07241, 0.7882, 0.07241, 0.8666, 0.9894, 0.0, 0.9894, 0.0625, 0.9717, 0.0625, 0.9717, 1.064e-08, 0.942, 0.2595, 0.942, 0.3379, 0.8904, 0.3378, 0.8904, 0.2595, 0.9612, 0.3626, 0.9612, 0.2843, 0.9789, 0.2843, 0.9789, 0.3626, 0.6322, 0.8236, 0.6322, 0.902, 0.6007, 0.902, 0.6007, 0.8236, 0.942, 0.3626, 0.942, 0.2843, 0.9612, 0.2843, 0.9612, 0.3626, 0.696, 0.6429, 0.696, 0.5893, 0.7566, 0.5893, 0.7566, 0.6429, 0.8443, 0.125, 0.8443, 0.1387, 0.7912, 0.1387, 0.7912, 0.125, 0.5435, 0.3626, 0.5435, 0.2843, 0.6041, 0.2753, 0.6041, 0.3626, 0.7565, 0.6806, 0.7565, 0.7589, 0.7211, 0.7589, 0.7211, 0.6806, 0.224, 0.6051, 0.224, 0.5268, 0.3699, 0.5268, 0.3699, 0.6051, 0.9731, 0.502, 0.9731, 0.5804, 0.9541, 0.5804, 0.9541, 0.502, 0.9717, 0.03772, 0.9717, 0.1161, 0.9408, 0.1161, 0.9408, 0.03772, 0.7047, 0.1635, 0.6673, 0.1635, 0.6673, 0.1022, 0.7047, 0.1022, 0.823, 0.7472, 0.823, 0.686, 0.8366, 0.686, 0.8366, 0.7472, 0.4499, 0.06124, 0.4499, 0.0, 0.4635, 0.0, 0.4635, 0.06124, 0.7782, 0.7472, 0.823, 0.7472, 0.823, 0.8008, 0.7782, 0.8008, 0.8443, 0.1839, 0.8443, 0.2057, 0.7912, 0.2057, 0.7912, 0.1839, 0.006716, 0.688, 0.006716, 0.6096, 0.05105, 0.6096, 0.05105, 0.688, 0.4499, 0.175, 0.4051, 0.175, 0.4051, 0.1181, 0.4499, 0.1181, 0.5367, 0.175, 0.5151, 0.175, 0.5151, 0.1181, 0.5367, 0.1181, 0.4499, 0.2258, 0.4051, 0.2258, 0.4051, 0.2004, 0.4499, 0.2004, 0.5367, 0.2258, 0.5151, 0.2258, 0.5151, 0.2004, 0.5367, 0.2004, 0.5367, 0.1181, 0.5151, 0.1181, 0.5151, 0.06124, 0.5367, 0.06124, 0.4499, 0.1181, 0.4051, 0.1181, 0.4051, 0.06124, 0.4499, 0.06124, 0.5367, 0.2004, 0.5151, 0.2004, 0.5151, 0.175, 0.5367, 0.175, 0.4499, 0.2004, 0.4051, 0.2004, 0.4051, 0.175, 0.4499, 0.175, 0.5367, 0.2913, 0.5151, 0.2913, 0.5151, 0.2258, 0.5367, 0.2258, 0.4499, 0.2913, 0.4051, 0.2913, 0.4051, 0.2258, 0.4499, 0.2258, 0.3036, 0.1964, 0.3484, 0.1964, 0.3484, 0.2321, 0.3036, 0.2321, 0.37, 0.2679, 0.3484, 0.2679, 0.3484, 0.2321, 0.37, 0.2321, 0.006716, 0.6096, 0.006716, 0.5471, 0.05105, 0.5471, 0.05105, 0.6096, 0.3036, 0.1964, 0.3036, 0.04911, 0.3484, 0.04911, 0.3484, 0.1964, 0.3036, 0.4464, 0.3036, 0.4152, 0.3484, 0.4152, 0.3484, 0.4464, 0.4499, 0.4018, 0.4051, 0.4018, 0.4051, 0.3465, 0.4499, 0.3465, 0.5367, 0.4018, 0.5151, 0.4018, 0.5151, 0.3465, 0.5367, 0.3465, 0.5367, 0.3465, 0.5151, 0.3465, 0.5151, 0.2913, 0.5367, 0.2913, 0.4499, 0.3465, 0.4051, 0.3465, 0.4051, 0.2913, 0.4499, 0.2913, 0.0, 0.0, 0.0, 0.0, 0.0, 0.0, 0.0, 0.0, 0.0, 0.0, 0.0, 0.0, 0.0, 0.0, 0.0, 0.0, 0.4499, 0.06124, 0.4051, 0.06124, 0.4051, 0.0, 0.4499, 0.0, 0.5367, 0.06124, 0.5151, 0.06124, 0.5151, 0.0, 0.5367, 0.0, 0.1336, 0.8507, 0.1866, 0.8507, 0.1866, 0.8721, 0.1336, 0.8722, 0.3036, 0.4152, 0.3036, 0.2679, 0.3484, 0.2679, 0.3484, 0.4152, 0.3036, 0.04911, 0.3036, 0.01786, 0.3484, 0.01786, 0.3484, 0.04911, 0.006716, 0.7257, 0.006716, 0.688, 0.05105, 0.688, 0.05105, 0.7257, 0.8443, 0.125, 0.8816, 0.125, 0.8816, 0.1464, 0.8443, 0.1465, 0.8443, 0.191, 0.8816, 0.191, 0.8816, 0.2045, 0.8443, 0.2045, 0.7912, 0.1635, 0.7047, 0.1635, 0.7047, 0.1022, 0.7912, 0.1022, 0.9717, 5.322e-09, 0.9717, 0.03772, 0.9408, 0.03772, 0.9408, 0.0, 0.9731, 0.4643, 0.9731, 0.502, 0.9541, 0.502, 0.9541, 0.4643, 0.224, 0.6429, 0.224, 0.6051, 0.3699, 0.6051, 0.3699, 0.6429, 0.7565, 0.6429, 0.7565, 0.6806, 0.7211, 0.6806, 0.7211, 0.6429, 0.5435, 0.4003, 0.5435, 0.3626, 0.6041, 0.3626, 0.6041, 0.4003, 0.8443, 0.1465, 0.8816, 0.1464, 0.8816, 0.191, 0.8443, 0.191, 0.942, 0.4003, 0.942, 0.3626, 0.9612, 0.3626, 0.9612, 0.4003, 0.6322, 0.7859, 0.6322, 0.8236, 0.6007, 0.8236, 0.6007, 0.7859, 0.9612, 0.4003, 0.9612, 0.3626, 0.9789, 0.3626, 0.9789, 0.4003, 0.942, 0.2218, 0.942, 0.2595, 0.8904, 0.2595, 0.8904, 0.2218, 0.05472, 0.9043, 0.05472, 0.8666, 0.07241, 0.8666, 0.07241, 0.9043, 0.9408, 0.0, 0.9408, 0.03772, 0.8889, 0.03772, 0.8889, 1.064e-08, 0.0, 0.0, 0.0, 0.0, 0.0, 0.0, 0.0, 0.0, 0.9933, 0.6429, 0.9933, 0.6051, 1.0, 0.6051, 1.0, 0.6429, 4.218e-08, 0.9043, 3.164e-08, 0.8666, 0.05472, 0.8666, 0.05472, 0.9043, 0.193, 0.6429, 0.193, 0.6051, 0.224, 0.6051, 0.224, 0.6429, 0.3699, 0.6429, 0.3699, 0.6051, 0.5158, 0.6051, 0.5158, 0.6429, 0.9856, 0.2218, 0.9856, 0.2595, 0.9789, 0.2595, 0.9789, 0.2218, 0.6389, 0.7859, 0.6389, 0.8236, 0.6322, 0.8236, 0.6322, 0.7859, 0.9541, 0.4643, 0.9541, 0.502, 0.9224, 0.502, 0.9224, 0.4643, 0.05105, 0.7257, 0.05105, 0.688, 0.07239, 0.688, 0.07239, 0.7257, 0.0, 0.7257, 5.273e-09, 0.688, 0.006716, 0.688, 0.006716, 0.7257, 0.07339, 0.7257, 0.07339, 0.688, 0.1281, 0.688, 0.1281, 0.7257, 0.1281, 0.7257, 0.1281, 0.688, 0.193, 0.688, 0.193, 0.7257, 0.751, 0.8214, 0.751, 0.8592, 0.7443, 0.8592, 0.7443, 0.8214, 0.9458, 0.8646, 0.9458, 0.8268, 0.9709, 0.8268, 0.9709, 0.8646, 0.7312, 0.4003, 0.7312, 0.3626, 0.7875, 0.3626, 0.7875, 0.4003, 0.9866, 0.4643, 0.9866, 0.502, 0.9799, 0.502, 0.9799, 0.4643, 0.9206, 0.8646, 0.9206, 0.8268, 0.9458, 0.8268, 0.9458, 0.8646, 0.6749, 0.4003, 0.6749, 0.3626, 0.7312, 0.3626, 0.7312, 0.4003, 0.9991, 0.2218, 0.9991, 0.2595, 0.9924, 0.2595, 0.9924, 0.2218, 0.6648, 0.7589, 0.6648, 0.6806, 0.7211, 0.6806, 0.7211, 0.7589, 0.6397, 0.7589, 0.6397, 0.6806, 0.6648, 0.6806, 0.6648, 0.7589, 0.4141, 0.7054, 0.4141, 0.7837, 0.3889, 0.7837, 0.3889, 0.7054, 0.9866, 0.5804, 0.9866, 0.502, 0.9933, 0.502, 0.9933, 0.5804, 0.6397, 0.5804, 0.6397, 0.502, 0.696, 0.502, 0.696, 0.5893, 0.9731, 0.5804, 0.9731, 0.502, 0.9799, 0.502, 0.9799, 0.5804, 0.479, 0.7054, 0.479, 0.7837, 0.4141, 0.7837, 0.4141, 0.7054, 0.5144, 0.7054, 0.5144, 0.7837, 0.479, 0.7837, 0.479, 0.7054, 0.9886, 0.8021, 0.9886, 0.7237, 0.9953, 0.7237, 0.9953, 0.8021, 0.193, 0.7589, 0.193, 0.6806, 0.2478, 0.6806, 0.2478, 0.7589, 0.9924, 0.2843, 0.9924, 0.3626, 0.9856, 0.3626, 0.9856, 0.2843, 0.2478, 0.7589, 0.2478, 0.6806, 0.3025, 0.6806, 0.3025, 0.7589, 0.9961, 0.0625, 0.9961, 0.1409, 0.9894, 0.1408, 0.9894, 0.0625, 0.0, 0.0, 0.0, 0.0, 0.0, 0.0, 0.0, 0.0, 0.9886, 0.7485, 0.9886, 0.8268, 0.9709, 0.8268, 0.9709, 0.7485, 0.9894, 0.0625, 0.9894, 0.1408, 0.9717, 0.1408, 0.9717, 0.0625, 0.3379, 0.9896, 0.3379, 0.9023, 0.3513, 0.9023, 0.3513, 0.9896, 0.6572, 0.3626, 0.6749, 0.3626, 0.6749, 0.3983, 0.6572, 0.3983, 0.6572, 0.3626, 0.6572, 0.2753, 0.6749, 0.2753, 0.6749, 0.3626, 0.823, 0.8008, 0.8366, 0.8008, 0.8366, 0.8495, 0.823, 0.8437, 0.6041, 0.3626, 0.6041, 0.2753, 0.6572, 0.2753, 0.6572, 0.3626, 0.823, 0.7472, 0.8366, 0.7472, 0.8366, 0.8008, 0.823, 0.8008, 0.8443, 0.1387, 0.8443, 0.1839, 0.7912, 0.1839, 0.7912, 0.1387, 0.7912, 0.1022, 0.7047, 0.1022, 0.7047, 0.04869, 0.7912, 0.04869, 0.7566, 0.7472, 0.7782, 0.7472, 0.7782, 0.8008, 0.7566, 0.8008, 0.8585, 0.7733, 0.8585, 0.686, 0.9062, 0.686, 0.9062, 0.7733, 0.9062, 0.7733, 0.9062, 0.686, 0.9206, 0.686, 0.9206, 0.7733, 0.8366, 0.7733, 0.8366, 0.686, 0.8585, 0.686, 0.8585, 0.7733, 0.3025, 0.8861, 0.3025, 0.8646, 0.3379, 0.8646, 0.3379, 0.8861, 0.7912, 0.04869, 0.7047, 0.04869, 0.7047, 4.257e-08, 0.7912, 0.0, 0.7566, 0.8008, 0.7782, 0.8008, 0.7782, 0.8224, 0.7566, 0.8187, 0.7782, 0.8008, 0.823, 0.8008, 0.823, 0.8437, 0.7782, 0.8224, 0.3025, 0.9309, 0.3025, 0.8861, 0.3379, 0.8861, 0.3379, 0.9309, 0.8431, 0.6563, 0.8431, 0.611, 0.8608, 0.611, 0.8856, 0.6563, 0.8431, 0.611, 0.8431, 0.5893, 0.8608, 0.5893, 0.8608, 0.611, 0.8431, 0.67, 0.8431, 0.6563, 0.8856, 0.6563, 0.8913, 0.67, 0.8585, 0.7733, 0.9062, 0.7733, 0.9062, 0.809, 0.8578, 0.809, 0.8366, 0.7733, 0.8585, 0.7733, 0.8578, 0.809, 0.8366, 0.809, 0.7047, 4.257e-08, 0.7047, 0.04869, 0.6693, 0.04869, 0.6693, 4.257e-08, 0.3025, 0.9445, 0.3025, 0.9309, 0.3379, 0.9309, 0.3379, 0.9445, 0.9062, 0.7733, 0.9206, 0.7733, 0.9206, 0.809, 0.9062, 0.809, 0.2719, 0.8746, 0.2719, 0.9464, 0.193, 0.9465, 0.193, 0.8746, 0.7566, 0.9214, 0.7566, 0.8495, 0.7915, 0.8495, 0.7915, 0.9214, 0.5158, 0.8578, 0.5158, 0.7859, 0.6007, 0.7859, 0.6007, 0.8578, 0.6397, 0.8933, 0.6397, 0.8214, 0.692, 0.8214, 0.692, 0.8933, 0.1861, 0.4802, 0.1861, 0.5155, 0.1034, 0.5471, 0.1034, 0.5119, 0.8396, 0.6332, 0.8413, 0.686, 0.7644, 0.6564, 0.7627, 0.6036, 0.6397, 0.9464, 0.6397, 0.8933, 0.692, 0.8933, 0.692, 0.9464, 0.5158, 0.9109, 0.5158, 0.8578, 0.6007, 0.8578, 0.6007, 0.9109, 0.7566, 0.9745, 0.7566, 0.9214, 0.7915, 0.9214, 0.7915, 0.9745, 0.2719, 0.8214, 0.2719, 0.8746, 0.193, 0.8746, 0.193, 0.8215, 0.9277, 0.9896, 0.9277, 0.9177, 0.9348, 0.9177, 0.9348, 0.9896, 0.6673, 0.2218, 0.6147, 0.2218, 0.6147, 0.1866, 0.6673, 0.1866, 0.08962, 0.03163, 0.08962, 0.06689, 0.006894, 0.03525, 0.006894, 0.0, 0.1861, 0.363, 0.1861, 0.4802, 0.1034, 0.5119, 0.1034, 0.3947, 0.6147, 0.2218, 0.5435, 0.2218, 0.5435, 0.1866, 0.6147, 0.1866, 0.9277, 0.9177, 0.9277, 0.8646, 0.9348, 0.8646, 0.9348, 0.9177, 0.7915, 0.9214, 0.7915, 0.8495, 0.8244, 0.8495, 0.8244, 0.9214, 0.1861, 0.3299, 0.1861, 0.363, 0.1034, 0.3947, 0.1034, 0.3615, 0.7915, 0.9745, 0.7915, 0.9214, 0.8244, 0.9214, 0.8244, 0.9745, 0.6673, 0.1866, 0.6147, 0.1866, 0.6147, 0.06945, 0.6673, 0.06945, 0.08962, 0.06689, 0.08962, 0.1841, 0.006894, 0.1525, 0.006894, 0.03525, 0.006894, 0.03525, 0.006894, 0.1525, 2.636e-08, 0.1498, 0.0, 0.03262, 0.7875, 0.3468, 0.8587, 0.3468, 0.8587, 0.4639, 0.7875, 0.4639, 0.9556, 0.9844, 0.9556, 0.8672, 0.9625, 0.8646, 0.9625, 0.9818, 0.8587, 0.4187, 0.8587, 0.3468, 0.8659, 0.3468, 0.8659, 0.4187, 0.8729, 0.3468, 0.8729, 0.4187, 0.8659, 0.4187, 0.8659, 0.3468, 0.07339, 0.8507, 0.07339, 0.7976, 0.1894, 0.7976, 0.1894, 0.8507, 0.07339, 0.7976, 0.07339, 0.7257, 0.1894, 0.7257, 0.1894, 0.7976, 0.8315, 0.8495, 0.8315, 0.9026, 0.8244, 0.9026, 0.8244, 0.8495, 0.8315, 0.9026, 0.8315, 0.9745, 0.8244, 0.9745, 0.8244, 0.9026, 0.08962, 0.1841, 0.08962, 0.06689, 0.09652, 0.06952, 0.09652, 0.1867, 0.1861, 0.4802, 0.1861, 0.363, 0.193, 0.3604, 0.193, 0.4776, 0.3727, 0.9177, 0.3727, 0.9896, 0.3656, 0.9896, 0.3656, 0.9177, 0.1861, 0.2935, 0.1861, 0.3299, 0.1034, 0.3615, 0.1034, 0.3251, 0.3727, 0.8646, 0.3727, 0.9177, 0.3656, 0.9177, 0.3656, 0.8646, 0.6673, 0.06945, 0.6147, 0.06945, 0.6147, 0.03633, 0.6673, 0.03633, 0.08962, 0.1841, 0.08962, 0.2173, 0.006894, 0.1856, 0.006894, 0.1525, 0.6147, 0.06945, 0.5435, 0.06945, 0.5435, 0.03633, 0.6147, 0.03633, 0.07339, 0.9226, 0.07339, 0.8507, 0.1042, 0.8507, 0.1042, 0.9226, 0.1861, 0.1948, 0.1861, 0.226, 0.1034, 0.2576, 0.1034, 0.2265, 0.07339, 0.9757, 0.07339, 0.9226, 0.1042, 0.9226, 0.1042, 0.9757, 0.3727, 0.9177, 0.3727, 0.8646, 0.3798, 0.8646, 0.3798, 0.9177, 0.08962, 0.2536, 0.08962, 0.3211, 0.006894, 0.2895, 0.006894, 0.222, 0.3727, 0.9896, 0.3727, 0.9177, 0.3798, 0.9177, 0.3798, 0.9896, 0.8235, 0.2218, 0.8235, 0.2749, 0.7875, 0.2749, 0.7875, 0.2218, 0.8235, 0.2749, 0.8235, 0.3468, 0.7875, 0.3468, 0.7875, 0.2749, 0.08962, 0.2536, 0.08962, 0.2173, 0.09652, 0.2199, 0.09652, 0.2563, 0.1861, 0.2935, 0.1861, 0.226, 0.193, 0.2234, 0.193, 0.2909, 0.9418, 0.9896, 0.9418, 0.9177, 0.9489, 0.9177, 0.9489, 0.9896, 0.9418, 0.9177, 0.9418, 0.8646, 0.9489, 0.8646, 0.9489, 0.9177, 0.1861, 0.3299, 0.1861, 0.2935, 0.193, 0.2909, 0.193, 0.3272, 0.08962, 0.3211, 0.08962, 0.2536, 0.09652, 0.2563, 0.09652, 0.3238, 0.8904, 0.2749, 0.8904, 0.3468, 0.8235, 0.3468, 0.8235, 0.2749, 0.8904, 0.2218, 0.8904, 0.2749, 0.8235, 0.2749, 0.8235, 0.2218, 0.6147, 0.03633, 0.5435, 0.03633, 0.5435, 0.0, 0.6147, 0.0, 0.08962, 0.2173, 0.08962, 0.2536, 0.006894, 0.222, 0.006894, 0.1856, 0.6673, 0.03633, 0.6147, 0.03633, 0.6147, 0.0, 0.6673, 0.0, 0.1861, 0.226, 0.1861, 0.2935, 0.1034, 0.3251, 0.1034, 0.2576, 0.0, 0.0, 0.0, 0.0, 0.0, 0.0, 0.0, 0.0, 0.1861, 0.0651, 0.1861, 0.1948, 0.1034, 0.2265, 0.1034, 0.09673, 0.0, 0.0, 0.0, 0.0, 0.0, 0.0, 0.0, 0.0, 0.1034, 0.2265, 0.1034, 0.2576, 0.09652, 0.2603, 0.09652, 0.2291, 0.08962, 0.3211, 0.08962, 0.3523, 0.006894, 0.3207, 0.006894, 0.2895, 0.006894, 0.2895, 0.006894, 0.3207, 5.8e-08, 0.318, 4.218e-08, 0.2869, 0.7912, 0.125, 0.7912, 0.07188, 0.858, 0.07188, 0.858, 0.125, 0.7912, 0.07188, 0.7912, 1.597e-08, 0.858, 1.33e-08, 0.858, 0.07188, 0.858, 0.125, 0.858, 0.07188, 0.8889, 0.07188, 0.8889, 0.125, 0.858, 0.07188, 0.858, 1.33e-08, 0.8889, 0.0, 0.8889, 0.07188, 0.3798, 0.9896, 0.3798, 0.9364, 0.3869, 0.9364, 0.3869, 0.9896, 0.1034, 0.2576, 0.1034, 0.3251, 0.09652, 0.3278, 0.09652, 0.2603, 0.3798, 0.9364, 0.3798, 0.8646, 0.3869, 0.8646, 0.3869, 0.9364, 0.006894, 0.222, 0.006894, 0.2895, 4.218e-08, 0.2869, 1.055e-08, 0.2193, 0.0, 0.0, 0.0, 0.0, 0.0, 0.0, 0.0, 0.0, 0.8729, 0.4361, 0.8729, 0.4361, 0.8729, 0.3468, 0.8758, 0.353, 0.0, 0.0, 0.0, 0.0, 0.0, 0.0, 0.0, 0.0, 0.6397, 0.5267, 0.587, 0.5267, 0.587, 0.4643, 0.6397, 0.4643, 0.08962, 0.482, 0.08962, 0.5445, 0.006894, 0.5129, 0.006894, 0.4504, 0.587, 0.5267, 0.5158, 0.5267, 0.5158, 0.4643, 0.587, 0.4643, 0.3585, 0.9364, 0.3585, 0.8646, 0.3656, 0.8646, 0.3656, 0.9364, 0.3819, 0.8054, 0.381, 0.8349, 0.3041, 0.8646, 0.305, 0.835, 0.381, 0.8349, 0.3819, 0.8054, 0.3889, 0.8029, 0.388, 0.8325, 0.9556, 0.8646, 0.9556, 0.9177, 0.9489, 0.9177, 0.9489, 0.8646, 0.8786, 0.4361, 0.8786, 0.4361, 0.8758, 0.353, 0.8786, 0.3468, 0.9556, 0.9177, 0.9556, 0.9896, 0.9489, 0.9896, 0.9489, 0.9177, 0.692, 0.8933, 0.692, 0.8214, 0.7443, 0.8214, 0.7443, 0.8933, 0.3871, 0.6429, 0.3854, 0.6957, 0.3085, 0.7253, 0.3102, 0.6725, 0.692, 0.9464, 0.692, 0.8933, 0.7443, 0.8933, 0.7443, 0.9464, 0.3085, 0.7253, 0.306, 0.8054, 0.3025, 0.8066, 0.305, 0.7265, 0.8371, 0.5531, 0.8396, 0.6332, 0.7627, 0.6036, 0.7601, 0.5235, 0.7601, 0.5235, 0.7627, 0.6036, 0.7592, 0.6023, 0.7566, 0.5223, 0.48, 0.8933, 0.48, 0.8214, 0.5094, 0.8214, 0.5094, 0.8933, 0.8361, 0.5235, 0.8371, 0.5531, 0.7601, 0.5235, 0.7592, 0.4939, 0.48, 0.9464, 0.48, 0.8933, 0.5094, 0.8933, 0.5094, 0.9464, 0.5129, 0.8746, 0.5129, 0.9464, 0.5094, 0.9464, 0.5094, 0.8746, 0.3854, 0.6957, 0.3829, 0.7758, 0.306, 0.8054, 0.3085, 0.7253, 0.5129, 0.8214, 0.5129, 0.8746, 0.5094, 0.8746, 0.5094, 0.8214, 0.8431, 0.5893, 0.8431, 0.5362, 0.9224, 0.5362, 0.9224, 0.5893, 0.8431, 0.5362, 0.8431, 0.4643, 0.9224, 0.4643, 0.9224, 0.5362, 0.753, 0.9464, 0.753, 0.8746, 0.7565, 0.8746, 0.7565, 0.9464, 0.1929, 0.8567, 0.1929, 0.9099, 0.1893, 0.9099, 0.1893, 0.8567, 0.753, 0.8746, 0.753, 0.8214, 0.7565, 0.8214, 0.7565, 0.8746, 0.1929, 0.9099, 0.1929, 0.9817, 0.1893, 0.9817, 0.1893, 0.9099, 0.9159, 0.8621, 0.9159, 0.934, 0.8366, 0.934, 0.8366, 0.8621, 0.9159, 0.809, 0.9159, 0.8621, 0.8366, 0.8621, 0.8366, 0.809, 0.3829, 0.7758, 0.3854, 0.6957, 0.3889, 0.6945, 0.3864, 0.7746, 0.9709, 0.9177, 0.9709, 0.8646, 0.9745, 0.8646, 0.9745, 0.9177, 0.8396, 0.6332, 0.8371, 0.5531, 0.8405, 0.5543, 0.8431, 0.6344, 0.9709, 0.9896, 0.9709, 0.9177, 0.9745, 0.9177, 0.9745, 0.9896, 0.587, 0.6563, 0.5158, 0.6563, 0.5158, 0.5267, 0.587, 0.5267, 0.08962, 0.3523, 0.08962, 0.482, 0.006894, 0.4504, 0.006894, 0.3207, 0.6397, 0.6563, 0.587, 0.6563, 0.587, 0.5267, 0.6397, 0.5267, 0.9348, 0.9177, 0.9348, 0.8646, 0.9418, 0.8646, 0.9418, 0.9177, 0.1861, 0.002636, 0.1861, 0.0651, 0.1034, 0.09673, 0.1034, 0.03427, 0.8361, 0.5235, 0.8352, 0.4939, 0.8421, 0.4963, 0.8431, 0.5259, 0.4507, 0.9464, 0.4507, 0.8933, 0.48, 0.8933, 0.48, 0.9464, 0.8352, 0.4939, 0.8361, 0.5235, 0.7592, 0.4939, 0.7583, 0.4643, 0.4507, 0.8933, 0.4507, 0.8214, 0.48, 0.8214, 0.48, 0.8933, 0.1042, 0.9226, 0.1042, 0.8507, 0.1336, 0.8507, 0.1336, 0.9226, 0.3829, 0.7758, 0.3819, 0.8054, 0.305, 0.835, 0.306, 0.8054, 0.1042, 0.9757, 0.1042, 0.9226, 0.1336, 0.9226, 0.1336, 0.9757, 0.2719, 0.9464, 0.2719, 0.8933, 0.3012, 0.8933, 0.3012, 0.9464, 0.2719, 0.8933, 0.2719, 0.8214, 0.3012, 0.8214, 0.3012, 0.8933, 0.3889, 0.8933, 0.3889, 0.8214, 0.4507, 0.8214, 0.4507, 0.8933, 0.3889, 0.9464, 0.3889, 0.8933, 0.4507, 0.8933, 0.4507, 0.9464, 0.9348, 0.9896, 0.9348, 0.9177, 0.9418, 0.9177, 0.9418, 0.9896, 0.9206, 0.9896, 0.9206, 0.9177, 0.9277, 0.9177, 0.9277, 0.9896, 0.3585, 0.8646, 0.3585, 0.9177, 0.3513, 0.9177, 0.3513, 0.8646, 0.1861, 0.0651, 0.1861, 0.002636, 0.193, 0.0, 0.193, 0.06246, 0.08962, 0.5445, 0.08962, 0.482, 0.09652, 0.4847, 0.09652, 0.5471, 0.9206, 0.9177, 0.9206, 0.8646, 0.9277, 0.8646, 0.9277, 0.9177, 0.3585, 0.9177, 0.3585, 0.9896, 0.3513, 0.9896, 0.3513, 0.9177, 0.3585, 0.9896, 0.3585, 0.9364, 0.3656, 0.9364, 0.3656, 0.9896, 0.9625, 0.9177, 0.9625, 0.8646, 0.966, 0.8646, 0.966, 0.9177, 0.1929, 0.7257, 0.1929, 0.8554, 0.1894, 0.8567, 0.1894, 0.727, 0.0, 0.0, 0.0, 0.0, 0.0, 0.0, 0.0, 0.0, 0.0, 0.0, 0.0, 0.0, 0.0, 0.0, 0.0, 0.0, 0.0, 0.0, 0.0, 0.0, 0.0, 0.0, 0.0, 0.0, 0.0, 0.0, 0.0, 0.0, 0.0, 0.0, 0.0, 0.0, 0.6397, 0.7859, 0.587, 0.7859, 0.587, 0.6563, 0.6397, 0.6563, 0.587, 0.7859, 0.5158, 0.7859, 0.5158, 0.6563, 0.587, 0.6563, 0.9194, 0.8103, 0.9194, 0.9401, 0.9159, 0.9388, 0.9159, 0.809, 0.8366, 0.9026, 0.8366, 0.9745, 0.833, 0.9745, 0.833, 0.9026, 0.9625, 0.9896, 0.9625, 0.9177, 0.966, 0.9177, 0.966, 0.9896, 0.8366, 0.8495, 0.8366, 0.9026, 0.833, 0.9026, 0.833, 0.8495, 0.0, 0.0, 0.0, 0.0, 0.0, 0.0, 0.0, 0.0, 0.7707, 0.4286, 0.7707, 5.109e-08, 0.9359, 0.0, 0.9359, 0.4286, 0.01376, 7.663e-08, 0.01376, 0.4286, 7.875e-08, 0.4286, 0.0, 7.663e-08, 0.1789, 5.109e-08, 0.3165, 0.0, 0.3165, 0.0, 0.3148, 0.06704, 0.3098, 0.1324, 0.3015, 0.1946, 0.2903, 0.2519, 0.2762, 0.303, 0.2598, 0.3467, 0.2414, 0.3819, 0.2214, 0.4076, 0.2004, 0.4233, 0.1789, 0.4286, 0.1789, 0.4286, 0.4955, 0.5714, 0.3303, 0.5714, 0.3303, 0.1429, 0.4955, 0.1429, 0.01376, 7.663e-08, 0.1789, 5.109e-08, 0.1789, 0.4286, 0.01376, 0.4286, 0.0, 0.0, 0.0, 0.0, 0.0, 0.0, 0.0, 0.0, 0.01376, 0.4286, 0.1789, 0.4286, 0.1789, 0.4286, 0.1765, 0.4564, 0.1695, 0.4832, 0.1582, 0.5079, 0.1429, 0.5296, 0.1242, 0.5474, 0.1029, 0.5606, 0.07982, 0.5687, 0.0558, 0.5714, 0.01376, 0.5714, 0.6331, 0.4286, 0.6331, 8.941e-08, 0.7707, 5.109e-08, 0.7707, 0.4286, 0.0, 0.0, 0.0, 0.0, 0.0, 0.0, 0.0, 0.0, 0.9016, 0.5714, 0.9016, 1.0, 0.7915, 1.0, 0.7915, 0.5714, 0.4955, 0.1429, 0.3303, 0.1429, 0.3303, 0.0, 0.3723, 2.554e-08, 0.3964, 0.002745, 0.4195, 0.01087, 0.4407, 0.02408, 0.4594, 0.04184, 0.4747, 0.06349, 0.4861, 0.08819, 0.4931, 0.115, 0.4955, 0.1429, 0.9946, 2.554e-08, 0.9946, 0.4286, 0.9727, 0.4286, 0.9727, 0.0, 0.9727, 0.0, 0.9727, 0.4286, 0.9496, 0.4286, 0.9496, 2.554e-08, 0.6585, 0.5714, 0.6585, 1.0, 0.6338, 1.0, 0.6338, 0.5714, 0.6338, 0.5714, 0.6338, 1.0, 0.6025, 1.0, 0.6025, 0.5714, 0.6025, 0.5714, 0.6025, 1.0, 0.5656, 1.0, 0.5656, 0.5714, 0.5656, 0.5714, 0.5656, 1.0, 0.5238, 1.0, 0.5238, 0.5714, 0.5238, 0.5714, 0.5238, 1.0, 0.4782, 1.0, 0.4782, 0.5714, 0.4782, 0.5714, 0.4782, 1.0, 0.43, 1.0, 0.43, 0.5714, 0.43, 0.5714, 0.43, 1.0, 0.3803, 1.0, 0.3803, 0.5714, 0.3803, 0.5714, 0.3803, 1.0, 0.3303, 1.0, 0.3303, 0.5714, 0.6331, 0.5714, 0.4955, 0.5714, 0.4955, 0.1429, 0.4955, 0.1429, 0.517, 0.1481, 0.538, 0.1638, 0.5579, 0.1896, 0.5763, 0.2247, 0.5928, 0.2684, 0.6068, 0.3195, 0.6181, 0.3769, 0.6263, 0.439, 0.6314, 0.5044, 0.6331, 0.5714, 0.9866, 0.5714, 0.9866, 1.0, 0.9653, 1.0, 0.9653, 0.5714, 0.9653, 0.5714, 0.9653, 1.0, 0.9435, 1.0, 0.9435, 0.5714, 0.9435, 0.5714, 0.9435, 1.0, 0.922, 1.0, 0.922, 0.5714, 0.922, 0.5714, 0.922, 1.0, 0.9016, 1.0, 0.9016, 0.5714, 0.7915, 0.5714, 0.7915, 1.0, 0.7704, 1.0, 0.7704, 0.5714, 0.7704, 0.5714, 0.7704, 1.0, 0.7474, 1.0, 0.7474, 0.5714, 0.7474, 0.5714, 0.7474, 1.0, 0.7235, 1.0, 0.7235, 0.5714, 0.7235, 0.5714, 0.7235, 1.0, 0.6996, 1.0, 0.6996, 0.5714, 0.6585, 1.0, 0.6585, 0.5714, 0.6996, 0.5714, 0.6996, 1.0, 0.3303, 0.5714, 0.3303, 1.0, 7.875e-08, 1.0, 0.0, 0.5714, 0.9359, 0.4286, 0.9359, 0.0, 0.9496, 0.0, 0.9496, 0.4286, 1.0, 0.5714, 1.0, 1.0, 0.9866, 1.0, 0.9866, 0.5714, 0.3303, 0.1429, 0.3303, 0.5714, 0.3165, 0.5714, 0.3165, 0.1429])
me_cube.materials.append(mat_material)
me_cube.materials.append(mat_material_001)
me_cube.use_remesh_preserve_volume = False
me_cube.use_remesh_preserve_attributes = False
me_cube.use_mirror_vertex_groups = False
me_cube.update()

# ---- objects
ob_cube = bpy.data.objects.new('Cube', me_cube)

# ---- transforms, parenting, visibility, modifiers, constraints
ob_cube.location = (0.0, 0.0, 0.0)
ob_cube.scale = (0.06545, 0.1702, 0.06545)
ob_cube.lock_rotations_4d = False
ob_cube.empty_display_type = 'ARROWS'
ob_cube.lineart.crease_threshold = 0.0

# ---- collection membership
col_collection.objects.link(ob_cube)

# ---- scene / render settings (as saved in the file)
scene.frame_start = 1; scene.frame_end = 250; scene.frame_set(1)
scene.render.engine = 'BLENDER_EEVEE_NEXT'
scene.cycles.use_denoising = False
scene.cycles.samples = 128
scene.cycles.sampling_pattern = 'TABULATED_SOBOL'
scene.cycles.use_adaptive_sampling = False
scene.cycles.use_light_tree = False
scene.view_settings.view_transform = 'Filmic'
bpy.context.view_layer.update()

# ---- added for rendering (the .blend has no active camera and no usable light): camera, sun
cam_auto = bpy.data.cameras.new('AutoCamera')
cam_auto.lens = 50.0
cam_auto.sensor_width = 36.0
cam_auto.clip_end = 1000.0
ob_auto_camera = bpy.data.objects.new('AutoCamera', cam_auto)
scene.collection.objects.link(ob_auto_camera)
ob_auto_camera.location = (0.615492, -1.29153, 0.83724)
ob_auto_camera.rotation_euler = (1.09748, -7.21219e-08, 0.694738)
scene.camera = ob_auto_camera
light_auto_sun = bpy.data.lights.new('AutoSun', 'SUN')
light_auto_sun.energy = 3.0
light_auto_sun.angle = 0.0523599
ob_auto_sun = bpy.data.objects.new('AutoSun', light_auto_sun)
scene.collection.objects.link(ob_auto_sun)
ob_auto_sun.rotation_euler = (0.872665, 0.174533, 0.523599)
bpy.context.view_layer.update()
